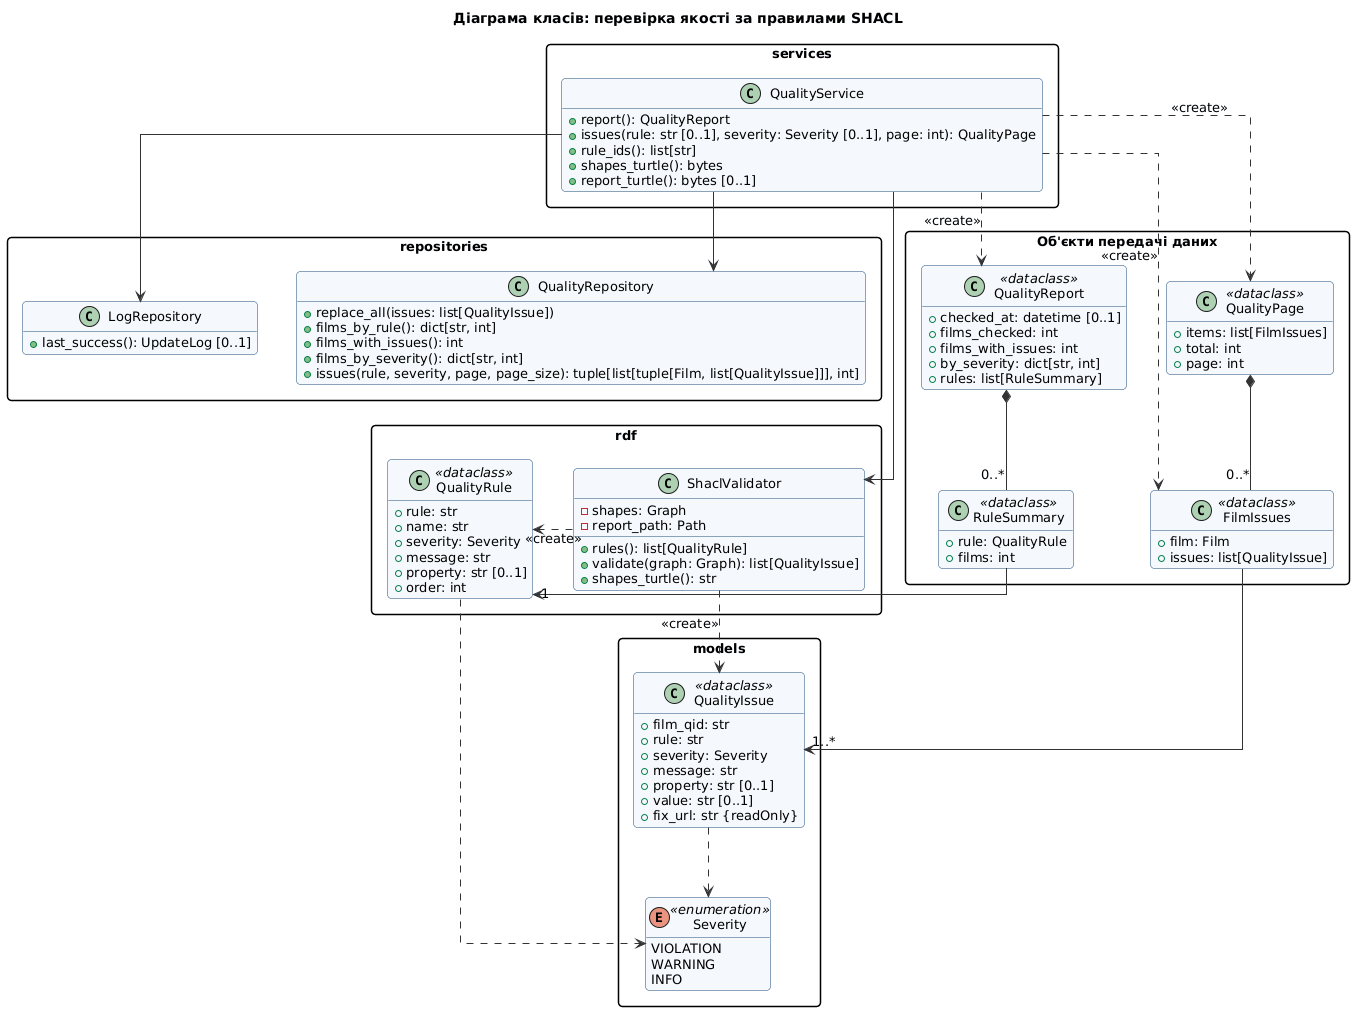

The diagram above was rendered by PlantUML. Its source (embedded in the PNG):
@startuml
!include common.iuml
skinparam class {
  BackgroundColor #F5F8FC
  BorderColor #1F4E79
}
skinparam packageStyle rectangle
skinparam linetype ortho
skinparam nodesep 40
skinparam ranksep 70
hide empty members
title Діаграма класів: перевірка якості за правилами SHACL

package "services" {
  class QualityService {
    +report(): QualityReport
    +issues(rule: str [0..1], severity: Severity [0..1], page: int): QualityPage
    +rule_ids(): list[str]
    +shapes_turtle(): bytes
    +report_turtle(): bytes [0..1]
  }
}

package "rdf" {
  class ShaclValidator {
    -shapes: Graph
    -report_path: Path
    +rules(): list[QualityRule]
    +validate(graph: Graph): list[QualityIssue]
    +shapes_turtle(): str
  }
  class QualityRule <<dataclass>> {
    +rule: str
    +name: str
    +severity: Severity
    +message: str
    +property: str [0..1]
    +order: int
  }
}

package "repositories" {
  class QualityRepository {
    +replace_all(issues: list[QualityIssue])
    +films_by_rule(): dict[str, int]
    +films_with_issues(): int
    +films_by_severity(): dict[str, int]
    +issues(rule, severity, page, page_size): tuple[list[tuple[Film, list[QualityIssue]]], int]
  }
  class LogRepository {
    +last_success(): UpdateLog [0..1]
  }
}

package "models" {
  class QualityIssue <<dataclass>> {
    +film_qid: str
    +rule: str
    +severity: Severity
    +message: str
    +property: str [0..1]
    +value: str [0..1]
    +fix_url: str {readOnly}
  }
  enum Severity <<enumeration>> {
    VIOLATION
    WARNING
    INFO
  }
}

package "Об'єкти передачі даних" as dto {
  class QualityReport <<dataclass>> {
    +checked_at: datetime [0..1]
    +films_checked: int
    +films_with_issues: int
    +by_severity: dict[str, int]
    +rules: list[RuleSummary]
  }
  class RuleSummary <<dataclass>> {
    +rule: QualityRule
    +films: int
  }
  class QualityPage <<dataclass>> {
    +items: list[FilmIssues]
    +total: int
    +page: int
  }
  class FilmIssues <<dataclass>> {
    +film: Film
    +issues: list[QualityIssue]
  }
}

QualityService -down-> ShaclValidator
QualityService -down-> QualityRepository
QualityService -down-> LogRepository
ShaclValidator .right.> QualityRule : <<create>>
ShaclValidator ..> QualityIssue : <<create>>
QualityService ..> FilmIssues : <<create>>
QualityService .down.> QualityReport : <<create>>
QualityService .down.> QualityPage : <<create>>
QualityReport *-down- "0..*" RuleSummary
QualityPage *-down- "0..*" FilmIssues
RuleSummary -right-> "1" QualityRule
LogRepository -[hidden]right- QualityRepository
FilmIssues --> "1..*" QualityIssue
QualityIssue ..> Severity
QualityRule ..> Severity
@enduml